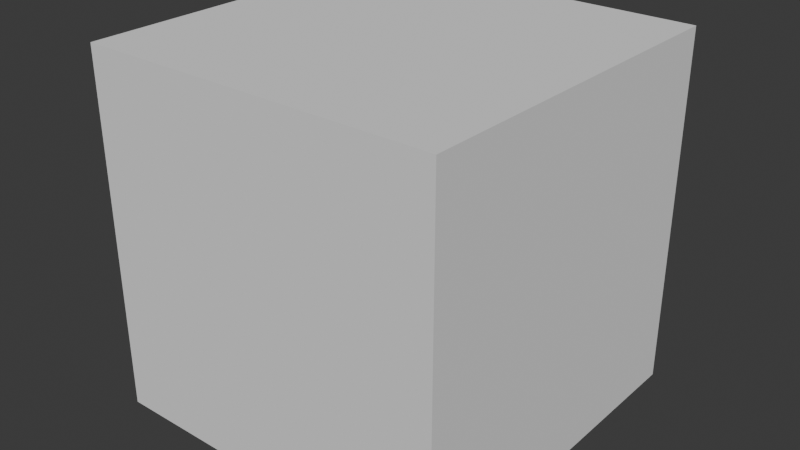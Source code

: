 # Source: Planeta5.blend  (saved by Blender 4.0.36; exported with 4.5.12 LTS)
import bpy
from mathutils import Matrix  # noqa: F401  (used for matrix-valued properties, if any)

bpy.ops.wm.read_factory_settings(use_empty=True)
scene = bpy.context.scene
scene.name = 'Scene'

# ---- collections
col_collection = bpy.data.collections.new('Collection'); scene.collection.children.link(col_collection)

# ---- world
world_world = bpy.data.worlds.new('World'); scene.world = world_world
world_world.use_nodes = True; world_world.node_tree.nodes.clear()
_N = world_world.node_tree.nodes; _L = world_world.node_tree.links
n0 = _N.new('ShaderNodeOutputWorld'); n0.name = 'World Output'; n0.location = (300, 300)
n1 = _N.new('ShaderNodeBackground'); n1.name = 'Background'; n1.location = (10, 300)
n1.inputs[0].default_value = (0.05088, 0.05088, 0.05088, 1.0)
_L.new(n1.outputs[0], n0.inputs[0])
n0.is_active_output = True
world_world.color = (0.05088, 0.05088, 0.05088)
world_world.use_sun_shadow = False
world_world.sun_shadow_jitter_overblur = 0.0

# ---- meshes
me_cube_001 = bpy.data.meshes.new('Cube.001')
me_cube_001.from_pydata([(-1.0, -1.0, -1.0), (-1.0, -1.0, 1.0), (-1.0, 1.0, -1.0), (-1.0, 1.0, 1.0), (1.0, -1.0, -1.0), (1.0, -1.0, 1.0), (1.0, 1.0, -1.0), (1.0, 1.0, 1.0)], [], [(0, 1, 3, 2), (2, 3, 7, 6), (6, 7, 5, 4), (4, 5, 1, 0), (2, 6, 4, 0), (7, 3, 1, 5)])
_uv = me_cube_001.uv_layers.new(name='UVMap')
_uv.uv.foreach_set('vector', [0.375, 0.0, 0.625, 0.0, 0.625, 0.25, 0.375, 0.25, 0.375, 0.25, 0.625, 0.25, 0.625, 0.5, 0.375, 0.5, 0.375, 0.5, 0.625, 0.5, 0.625, 0.75, 0.375, 0.75, 0.375, 0.75, 0.625, 0.75, 0.625, 1.0, 0.375, 1.0, 0.125, 0.5, 0.375, 0.5, 0.375, 0.75, 0.125, 0.75, 0.625, 0.5, 0.875, 0.5, 0.875, 0.75, 0.625, 0.75])
me_cube_001.update()

# ---- objects
ob_cube = bpy.data.objects.new('Cube', me_cube_001)

# ---- transforms, parenting, visibility, modifiers, constraints
ob_cube.location = (0.0, 0.0, 0.0)

# ---- collection membership
col_collection.objects.link(ob_cube)

# ---- scene / render settings (as saved in the file)
scene.frame_start = 1; scene.frame_end = 250; scene.frame_set(1)
scene.render.engine = 'BLENDER_EEVEE_NEXT'
scene.cycles.sampling_pattern = 'TABULATED_SOBOL'
bpy.context.view_layer.update()

# ---- added for rendering (the .blend has no active camera and no usable light): camera, sun
cam_auto = bpy.data.cameras.new('AutoCamera')
cam_auto.lens = 50.0
cam_auto.sensor_width = 36.0
cam_auto.clip_end = 1000.0
ob_auto_camera = bpy.data.objects.new('AutoCamera', cam_auto)
scene.collection.objects.link(ob_auto_camera)
ob_auto_camera.location = (3.20507, -3.84609, 2.56406)
ob_auto_camera.rotation_euler = (1.09748, -7.21219e-08, 0.694738)
scene.camera = ob_auto_camera
light_auto_sun = bpy.data.lights.new('AutoSun', 'SUN')
light_auto_sun.energy = 3.0
light_auto_sun.angle = 0.0523599
ob_auto_sun = bpy.data.objects.new('AutoSun', light_auto_sun)
scene.collection.objects.link(ob_auto_sun)
ob_auto_sun.rotation_euler = (0.872665, 0.174533, 0.523599)
bpy.context.view_layer.update()
